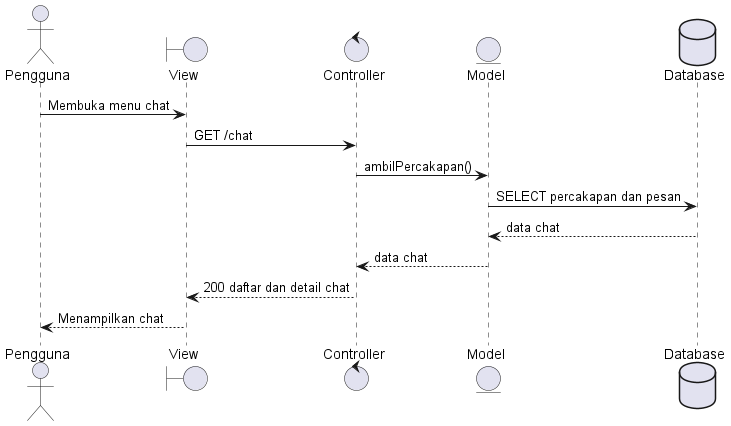

The diagram above was rendered by PlantUML. Its source (embedded in the PNG):
@startuml
actor Pengguna
boundary View
control Controller
entity Model
database Database
Pengguna -> View : Membuka menu chat
View -> Controller : GET /chat
Controller -> Model : ambilPercakapan()
Model -> Database : SELECT percakapan dan pesan
Database --> Model : data chat
Model --> Controller : data chat
Controller --> View : 200 daftar dan detail chat
View --> Pengguna : Menampilkan chat
@enduml